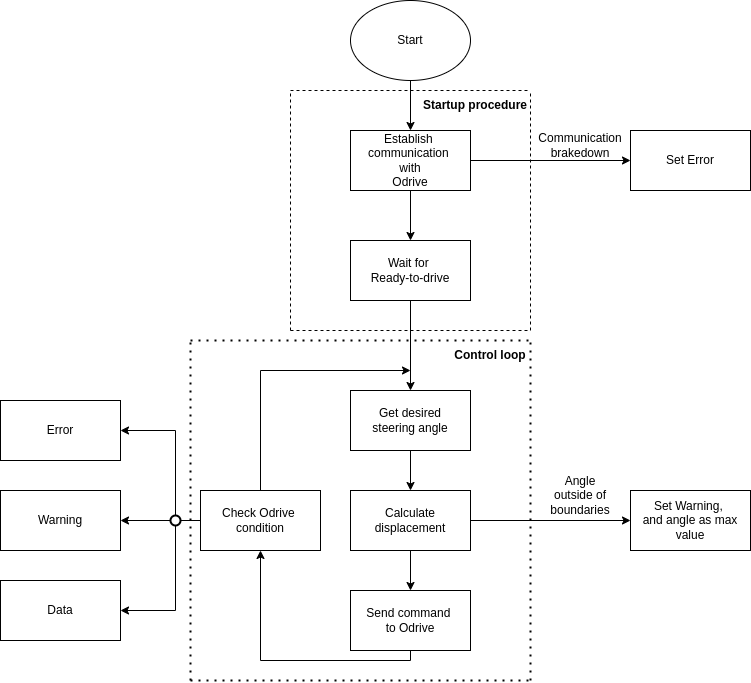

The diagram above was exported from draw.io. Its source (the exported page's mxGraphModel, read from the mxfile embedded in the PNG):
<mxGraphModel dx="745" dy="878" grid="1" gridSize="10" guides="1" tooltips="1" connect="1" arrows="1" fold="1" page="1" pageScale="1" pageWidth="850" pageHeight="1100" math="0" shadow="0">
  <root>
    <mxCell id="0" />
    <mxCell id="1" parent="0" />
    <mxCell id="LnFQUjJTGUVfZ3riIOTi-1" value="Start" style="ellipse;whiteSpace=wrap;html=1;" parent="1" vertex="1">
      <mxGeometry x="400" y="190" width="120" height="80" as="geometry" />
    </mxCell>
    <mxCell id="LnFQUjJTGUVfZ3riIOTi-2" value="" style="endArrow=classic;html=1;rounded=0;" parent="1" edge="1">
      <mxGeometry width="50" height="50" relative="1" as="geometry">
        <mxPoint x="460" y="270" as="sourcePoint" />
        <mxPoint x="460" y="320" as="targetPoint" />
      </mxGeometry>
    </mxCell>
    <mxCell id="LnFQUjJTGUVfZ3riIOTi-25" value="" style="edgeStyle=orthogonalEdgeStyle;rounded=0;orthogonalLoop=1;jettySize=auto;html=1;" parent="1" source="LnFQUjJTGUVfZ3riIOTi-3" target="LnFQUjJTGUVfZ3riIOTi-24" edge="1">
      <mxGeometry relative="1" as="geometry" />
    </mxCell>
    <mxCell id="Y5UXnx7LQyS-hWhHzvtX-1" style="edgeStyle=orthogonalEdgeStyle;rounded=0;orthogonalLoop=1;jettySize=auto;html=1;entryX=0.5;entryY=0;entryDx=0;entryDy=0;" edge="1" parent="1" source="LnFQUjJTGUVfZ3riIOTi-3" target="LnFQUjJTGUVfZ3riIOTi-6">
      <mxGeometry relative="1" as="geometry" />
    </mxCell>
    <mxCell id="LnFQUjJTGUVfZ3riIOTi-3" value="Establish&amp;nbsp;&lt;br&gt;communication&amp;nbsp;&lt;br&gt;with&lt;br&gt;Odrive" style="rounded=0;whiteSpace=wrap;html=1;" parent="1" vertex="1">
      <mxGeometry x="400" y="320" width="120" height="60" as="geometry" />
    </mxCell>
    <mxCell id="LnFQUjJTGUVfZ3riIOTi-13" value="" style="edgeStyle=orthogonalEdgeStyle;rounded=0;orthogonalLoop=1;jettySize=auto;html=1;" parent="1" source="LnFQUjJTGUVfZ3riIOTi-6" target="LnFQUjJTGUVfZ3riIOTi-12" edge="1">
      <mxGeometry relative="1" as="geometry" />
    </mxCell>
    <mxCell id="LnFQUjJTGUVfZ3riIOTi-6" value="Wait for &lt;br&gt;Ready-to-drive" style="rounded=0;whiteSpace=wrap;html=1;" parent="1" vertex="1">
      <mxGeometry x="400" y="430" width="120" height="60" as="geometry" />
    </mxCell>
    <mxCell id="LnFQUjJTGUVfZ3riIOTi-8" value="" style="endArrow=none;dashed=1;html=1;rounded=0;" parent="1" edge="1">
      <mxGeometry width="50" height="50" relative="1" as="geometry">
        <mxPoint x="340" y="520" as="sourcePoint" />
        <mxPoint x="340" y="280" as="targetPoint" />
      </mxGeometry>
    </mxCell>
    <mxCell id="LnFQUjJTGUVfZ3riIOTi-9" value="" style="endArrow=none;dashed=1;html=1;rounded=0;entryX=1;entryY=0;entryDx=0;entryDy=0;" parent="1" edge="1" target="LnFQUjJTGUVfZ3riIOTi-23">
      <mxGeometry width="50" height="50" relative="1" as="geometry">
        <mxPoint x="580" y="520" as="sourcePoint" />
        <mxPoint x="580" y="210" as="targetPoint" />
      </mxGeometry>
    </mxCell>
    <mxCell id="LnFQUjJTGUVfZ3riIOTi-10" value="" style="endArrow=none;dashed=1;html=1;rounded=0;" parent="1" edge="1">
      <mxGeometry width="50" height="50" relative="1" as="geometry">
        <mxPoint x="340" y="520" as="sourcePoint" />
        <mxPoint x="580" y="520" as="targetPoint" />
      </mxGeometry>
    </mxCell>
    <mxCell id="LnFQUjJTGUVfZ3riIOTi-11" value="" style="endArrow=none;dashed=1;html=1;rounded=0;" parent="1" edge="1">
      <mxGeometry width="50" height="50" relative="1" as="geometry">
        <mxPoint x="340" y="280" as="sourcePoint" />
        <mxPoint x="580" y="280" as="targetPoint" />
      </mxGeometry>
    </mxCell>
    <mxCell id="LnFQUjJTGUVfZ3riIOTi-33" value="" style="edgeStyle=orthogonalEdgeStyle;rounded=0;orthogonalLoop=1;jettySize=auto;html=1;" parent="1" target="LnFQUjJTGUVfZ3riIOTi-32" edge="1">
      <mxGeometry relative="1" as="geometry">
        <mxPoint x="520" y="710" as="sourcePoint" />
      </mxGeometry>
    </mxCell>
    <mxCell id="LnFQUjJTGUVfZ3riIOTi-12" value="Get desired&lt;br&gt;steering&amp;nbsp;angle" style="whiteSpace=wrap;html=1;rounded=0;" parent="1" vertex="1">
      <mxGeometry x="400" y="580" width="120" height="60" as="geometry" />
    </mxCell>
    <mxCell id="LnFQUjJTGUVfZ3riIOTi-17" value="" style="edgeStyle=orthogonalEdgeStyle;rounded=0;orthogonalLoop=1;jettySize=auto;html=1;exitX=0.5;exitY=1;exitDx=0;exitDy=0;" parent="1" source="LnFQUjJTGUVfZ3riIOTi-12" target="LnFQUjJTGUVfZ3riIOTi-16" edge="1">
      <mxGeometry relative="1" as="geometry">
        <mxPoint x="460" y="640" as="sourcePoint" />
      </mxGeometry>
    </mxCell>
    <mxCell id="LnFQUjJTGUVfZ3riIOTi-19" value="" style="edgeStyle=orthogonalEdgeStyle;rounded=0;orthogonalLoop=1;jettySize=auto;html=1;" parent="1" source="LnFQUjJTGUVfZ3riIOTi-16" target="LnFQUjJTGUVfZ3riIOTi-18" edge="1">
      <mxGeometry relative="1" as="geometry" />
    </mxCell>
    <mxCell id="LnFQUjJTGUVfZ3riIOTi-16" value="Calculate displacement" style="whiteSpace=wrap;html=1;rounded=0;" parent="1" vertex="1">
      <mxGeometry x="400" y="680" width="120" height="60" as="geometry" />
    </mxCell>
    <mxCell id="LnFQUjJTGUVfZ3riIOTi-20" style="edgeStyle=orthogonalEdgeStyle;rounded=0;orthogonalLoop=1;jettySize=auto;html=1;entryX=0.5;entryY=1;entryDx=0;entryDy=0;" parent="1" source="LnFQUjJTGUVfZ3riIOTi-18" target="LnFQUjJTGUVfZ3riIOTi-37" edge="1">
      <mxGeometry relative="1" as="geometry">
        <mxPoint x="270" y="790" as="targetPoint" />
        <Array as="points">
          <mxPoint x="460" y="850" />
          <mxPoint x="310" y="850" />
        </Array>
      </mxGeometry>
    </mxCell>
    <mxCell id="LnFQUjJTGUVfZ3riIOTi-18" value="Send command&amp;nbsp;&lt;br&gt;to Odrive" style="rounded=0;whiteSpace=wrap;html=1;" parent="1" vertex="1">
      <mxGeometry x="400" y="780" width="120" height="60" as="geometry" />
    </mxCell>
    <mxCell id="LnFQUjJTGUVfZ3riIOTi-23" value="&lt;b&gt;Startup procedure&lt;/b&gt;" style="text;html=1;strokeColor=none;fillColor=none;align=center;verticalAlign=middle;whiteSpace=wrap;rounded=0;" parent="1" vertex="1">
      <mxGeometry x="470" y="280" width="110" height="30" as="geometry" />
    </mxCell>
    <mxCell id="LnFQUjJTGUVfZ3riIOTi-24" value="Set Error" style="whiteSpace=wrap;html=1;rounded=0;" parent="1" vertex="1">
      <mxGeometry x="680" y="320" width="120" height="60" as="geometry" />
    </mxCell>
    <mxCell id="LnFQUjJTGUVfZ3riIOTi-27" value="Communication brakedown" style="text;html=1;strokeColor=none;fillColor=none;align=center;verticalAlign=middle;whiteSpace=wrap;rounded=0;" parent="1" vertex="1">
      <mxGeometry x="600" y="320" width="60" height="30" as="geometry" />
    </mxCell>
    <mxCell id="LnFQUjJTGUVfZ3riIOTi-32" value="Set Warning,&amp;nbsp;&lt;br&gt;and angle as max value" style="whiteSpace=wrap;html=1;rounded=0;" parent="1" vertex="1">
      <mxGeometry x="680" y="680" width="120" height="60" as="geometry" />
    </mxCell>
    <mxCell id="LnFQUjJTGUVfZ3riIOTi-35" value="Angle outside of boundaries" style="text;html=1;strokeColor=none;fillColor=none;align=center;verticalAlign=middle;whiteSpace=wrap;rounded=0;" parent="1" vertex="1">
      <mxGeometry x="600" y="670" width="60" height="30" as="geometry" />
    </mxCell>
    <mxCell id="LnFQUjJTGUVfZ3riIOTi-38" style="edgeStyle=orthogonalEdgeStyle;rounded=0;orthogonalLoop=1;jettySize=auto;html=1;" parent="1" source="LnFQUjJTGUVfZ3riIOTi-37" edge="1">
      <mxGeometry relative="1" as="geometry">
        <mxPoint x="460" y="560" as="targetPoint" />
        <Array as="points">
          <mxPoint x="310" y="560" />
        </Array>
      </mxGeometry>
    </mxCell>
    <mxCell id="LnFQUjJTGUVfZ3riIOTi-46" value="" style="edgeStyle=orthogonalEdgeStyle;rounded=0;orthogonalLoop=1;jettySize=auto;html=1;startArrow=none;" parent="1" source="LnFQUjJTGUVfZ3riIOTi-51" target="LnFQUjJTGUVfZ3riIOTi-45" edge="1">
      <mxGeometry relative="1" as="geometry" />
    </mxCell>
    <mxCell id="LnFQUjJTGUVfZ3riIOTi-37" value="Check Odrive&amp;nbsp;&lt;br&gt;condition" style="rounded=0;whiteSpace=wrap;html=1;" parent="1" vertex="1">
      <mxGeometry x="250" y="680" width="120" height="60" as="geometry" />
    </mxCell>
    <mxCell id="LnFQUjJTGUVfZ3riIOTi-39" value="" style="endArrow=none;dashed=1;html=1;dashPattern=1 3;strokeWidth=2;rounded=0;" parent="1" edge="1">
      <mxGeometry width="50" height="50" relative="1" as="geometry">
        <mxPoint x="240" y="870" as="sourcePoint" />
        <mxPoint x="240" y="530" as="targetPoint" />
      </mxGeometry>
    </mxCell>
    <mxCell id="LnFQUjJTGUVfZ3riIOTi-40" value="" style="endArrow=none;dashed=1;html=1;dashPattern=1 3;strokeWidth=2;rounded=0;entryX=1;entryY=0;entryDx=0;entryDy=0;" parent="1" edge="1" target="LnFQUjJTGUVfZ3riIOTi-43">
      <mxGeometry width="50" height="50" relative="1" as="geometry">
        <mxPoint x="580" y="870" as="sourcePoint" />
        <mxPoint x="580" y="450" as="targetPoint" />
      </mxGeometry>
    </mxCell>
    <mxCell id="LnFQUjJTGUVfZ3riIOTi-41" value="" style="endArrow=none;dashed=1;html=1;dashPattern=1 3;strokeWidth=2;rounded=0;" parent="1" edge="1">
      <mxGeometry width="50" height="50" relative="1" as="geometry">
        <mxPoint x="240" y="530" as="sourcePoint" />
        <mxPoint x="580" y="530" as="targetPoint" />
      </mxGeometry>
    </mxCell>
    <mxCell id="LnFQUjJTGUVfZ3riIOTi-42" value="" style="endArrow=none;dashed=1;html=1;dashPattern=1 3;strokeWidth=2;rounded=0;" parent="1" edge="1">
      <mxGeometry width="50" height="50" relative="1" as="geometry">
        <mxPoint x="240" y="870" as="sourcePoint" />
        <mxPoint x="580" y="870" as="targetPoint" />
      </mxGeometry>
    </mxCell>
    <mxCell id="LnFQUjJTGUVfZ3riIOTi-43" value="&lt;b&gt;Control loop&lt;/b&gt;" style="text;html=1;strokeColor=none;fillColor=none;align=center;verticalAlign=middle;whiteSpace=wrap;rounded=0;" parent="1" vertex="1">
      <mxGeometry x="500" y="530" width="80" height="30" as="geometry" />
    </mxCell>
    <mxCell id="LnFQUjJTGUVfZ3riIOTi-45" value="Warning" style="whiteSpace=wrap;html=1;rounded=0;" parent="1" vertex="1">
      <mxGeometry x="50" y="680" width="120" height="60" as="geometry" />
    </mxCell>
    <mxCell id="LnFQUjJTGUVfZ3riIOTi-47" value="Error" style="rounded=0;whiteSpace=wrap;html=1;" parent="1" vertex="1">
      <mxGeometry x="50" y="590" width="120" height="60" as="geometry" />
    </mxCell>
    <mxCell id="LnFQUjJTGUVfZ3riIOTi-48" value="" style="endArrow=classic;html=1;rounded=0;entryX=1;entryY=0.5;entryDx=0;entryDy=0;exitX=0.5;exitY=0;exitDx=0;exitDy=0;exitPerimeter=0;" parent="1" source="LnFQUjJTGUVfZ3riIOTi-51" target="LnFQUjJTGUVfZ3riIOTi-47" edge="1">
      <mxGeometry width="50" height="50" relative="1" as="geometry">
        <mxPoint x="230" y="710" as="sourcePoint" />
        <mxPoint x="280" y="660" as="targetPoint" />
        <Array as="points">
          <mxPoint x="225" y="620" />
        </Array>
      </mxGeometry>
    </mxCell>
    <mxCell id="LnFQUjJTGUVfZ3riIOTi-49" value="Data" style="rounded=0;whiteSpace=wrap;html=1;" parent="1" vertex="1">
      <mxGeometry x="50" y="770" width="120" height="60" as="geometry" />
    </mxCell>
    <mxCell id="LnFQUjJTGUVfZ3riIOTi-50" value="" style="endArrow=classic;html=1;rounded=0;entryX=1;entryY=0.5;entryDx=0;entryDy=0;exitX=0.5;exitY=1;exitDx=0;exitDy=0;exitPerimeter=0;" parent="1" source="LnFQUjJTGUVfZ3riIOTi-51" target="LnFQUjJTGUVfZ3riIOTi-49" edge="1">
      <mxGeometry width="50" height="50" relative="1" as="geometry">
        <mxPoint x="230" y="740" as="sourcePoint" />
        <mxPoint x="280" y="660" as="targetPoint" />
        <Array as="points">
          <mxPoint x="225" y="800" />
        </Array>
      </mxGeometry>
    </mxCell>
    <mxCell id="LnFQUjJTGUVfZ3riIOTi-51" value="" style="strokeWidth=2;html=1;shape=mxgraph.flowchart.start_2;whiteSpace=wrap;" parent="1" vertex="1">
      <mxGeometry x="220" y="705" width="10" height="10" as="geometry" />
    </mxCell>
    <mxCell id="LnFQUjJTGUVfZ3riIOTi-53" value="" style="edgeStyle=orthogonalEdgeStyle;rounded=0;orthogonalLoop=1;jettySize=auto;html=1;endArrow=none;" parent="1" source="LnFQUjJTGUVfZ3riIOTi-37" target="LnFQUjJTGUVfZ3riIOTi-51" edge="1">
      <mxGeometry relative="1" as="geometry">
        <mxPoint x="250" y="710" as="sourcePoint" />
        <mxPoint x="120" y="710" as="targetPoint" />
      </mxGeometry>
    </mxCell>
  </root>
</mxGraphModel>